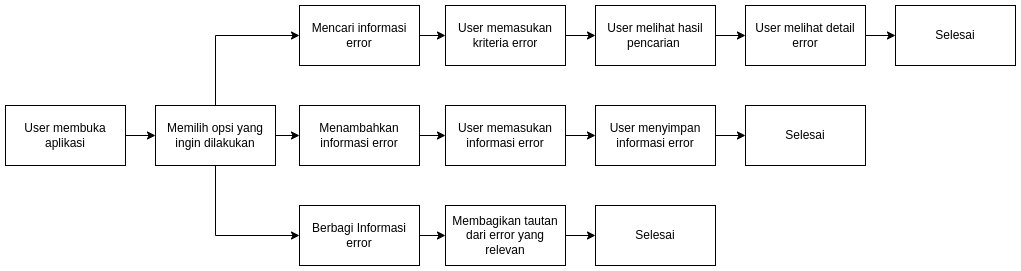

The diagram above was exported from draw.io. Its source (the exported page's mxGraphModel, read from the mxfile embedded in the PNG):
<mxGraphModel dx="880" dy="495" grid="1" gridSize="10" guides="1" tooltips="1" connect="1" arrows="1" fold="1" page="1" pageScale="1" pageWidth="827" pageHeight="1169" math="0" shadow="0">
  <root>
    <mxCell id="0" />
    <mxCell id="1" parent="0" />
    <mxCell id="Yrj-6PwZQPv-MYGoqaYz-13" value="" style="edgeStyle=orthogonalEdgeStyle;rounded=0;orthogonalLoop=1;jettySize=auto;html=1;" parent="1" source="Yrj-6PwZQPv-MYGoqaYz-1" target="Yrj-6PwZQPv-MYGoqaYz-3" edge="1">
      <mxGeometry relative="1" as="geometry" />
    </mxCell>
    <mxCell id="Yrj-6PwZQPv-MYGoqaYz-16" style="edgeStyle=orthogonalEdgeStyle;rounded=0;orthogonalLoop=1;jettySize=auto;html=1;entryX=0;entryY=0.5;entryDx=0;entryDy=0;exitX=0.5;exitY=0;exitDx=0;exitDy=0;" parent="1" source="Yrj-6PwZQPv-MYGoqaYz-1" target="Yrj-6PwZQPv-MYGoqaYz-5" edge="1">
      <mxGeometry relative="1" as="geometry" />
    </mxCell>
    <mxCell id="Yrj-6PwZQPv-MYGoqaYz-17" style="edgeStyle=orthogonalEdgeStyle;rounded=0;orthogonalLoop=1;jettySize=auto;html=1;entryX=0;entryY=0.5;entryDx=0;entryDy=0;exitX=0.5;exitY=1;exitDx=0;exitDy=0;" parent="1" source="Yrj-6PwZQPv-MYGoqaYz-1" target="Yrj-6PwZQPv-MYGoqaYz-2" edge="1">
      <mxGeometry relative="1" as="geometry" />
    </mxCell>
    <mxCell id="Yrj-6PwZQPv-MYGoqaYz-1" value="Memilih opsi yang ingin dilakukan" style="rounded=0;whiteSpace=wrap;html=1;" parent="1" vertex="1">
      <mxGeometry x="150" y="380" width="120" height="60" as="geometry" />
    </mxCell>
    <mxCell id="Yrj-6PwZQPv-MYGoqaYz-18" value="" style="edgeStyle=orthogonalEdgeStyle;rounded=0;orthogonalLoop=1;jettySize=auto;html=1;" parent="1" source="Yrj-6PwZQPv-MYGoqaYz-2" target="Yrj-6PwZQPv-MYGoqaYz-7" edge="1">
      <mxGeometry relative="1" as="geometry" />
    </mxCell>
    <mxCell id="Yrj-6PwZQPv-MYGoqaYz-2" value="Berbagi Informasi error" style="rounded=0;whiteSpace=wrap;html=1;" parent="1" vertex="1">
      <mxGeometry x="294" y="480" width="120" height="60" as="geometry" />
    </mxCell>
    <mxCell id="Yrj-6PwZQPv-MYGoqaYz-14" value="" style="edgeStyle=orthogonalEdgeStyle;rounded=0;orthogonalLoop=1;jettySize=auto;html=1;" parent="1" source="Yrj-6PwZQPv-MYGoqaYz-3" target="Yrj-6PwZQPv-MYGoqaYz-6" edge="1">
      <mxGeometry relative="1" as="geometry" />
    </mxCell>
    <mxCell id="Yrj-6PwZQPv-MYGoqaYz-3" value="Menambahkan informasi error" style="rounded=0;whiteSpace=wrap;html=1;" parent="1" vertex="1">
      <mxGeometry x="294" y="380" width="120" height="60" as="geometry" />
    </mxCell>
    <mxCell id="Yrj-6PwZQPv-MYGoqaYz-12" value="" style="edgeStyle=orthogonalEdgeStyle;rounded=0;orthogonalLoop=1;jettySize=auto;html=1;" parent="1" source="Yrj-6PwZQPv-MYGoqaYz-4" target="Yrj-6PwZQPv-MYGoqaYz-1" edge="1">
      <mxGeometry relative="1" as="geometry" />
    </mxCell>
    <mxCell id="Yrj-6PwZQPv-MYGoqaYz-4" value="User membuka aplikasi" style="rounded=0;whiteSpace=wrap;html=1;" parent="1" vertex="1">
      <mxGeometry y="380" width="120" height="60" as="geometry" />
    </mxCell>
    <mxCell id="Yrj-6PwZQPv-MYGoqaYz-20" value="" style="edgeStyle=orthogonalEdgeStyle;rounded=0;orthogonalLoop=1;jettySize=auto;html=1;" parent="1" source="Yrj-6PwZQPv-MYGoqaYz-5" target="Yrj-6PwZQPv-MYGoqaYz-8" edge="1">
      <mxGeometry relative="1" as="geometry" />
    </mxCell>
    <mxCell id="Yrj-6PwZQPv-MYGoqaYz-5" value="Mencari informasi error" style="rounded=0;whiteSpace=wrap;html=1;" parent="1" vertex="1">
      <mxGeometry x="294" y="280" width="120" height="60" as="geometry" />
    </mxCell>
    <mxCell id="Yrj-6PwZQPv-MYGoqaYz-15" value="" style="edgeStyle=orthogonalEdgeStyle;rounded=0;orthogonalLoop=1;jettySize=auto;html=1;" parent="1" source="Yrj-6PwZQPv-MYGoqaYz-6" target="Yrj-6PwZQPv-MYGoqaYz-10" edge="1">
      <mxGeometry relative="1" as="geometry" />
    </mxCell>
    <mxCell id="Yrj-6PwZQPv-MYGoqaYz-6" value="User memasukan informasi error" style="rounded=0;whiteSpace=wrap;html=1;" parent="1" vertex="1">
      <mxGeometry x="440" y="380" width="120" height="60" as="geometry" />
    </mxCell>
    <mxCell id="Yrj-6PwZQPv-MYGoqaYz-19" value="" style="edgeStyle=orthogonalEdgeStyle;rounded=0;orthogonalLoop=1;jettySize=auto;html=1;" parent="1" source="Yrj-6PwZQPv-MYGoqaYz-7" target="Yrj-6PwZQPv-MYGoqaYz-9" edge="1">
      <mxGeometry relative="1" as="geometry" />
    </mxCell>
    <mxCell id="Yrj-6PwZQPv-MYGoqaYz-7" value="Membagikan tautan dari error yang relevan" style="rounded=0;whiteSpace=wrap;html=1;" parent="1" vertex="1">
      <mxGeometry x="440" y="480" width="120" height="60" as="geometry" />
    </mxCell>
    <mxCell id="Yrj-6PwZQPv-MYGoqaYz-21" value="" style="edgeStyle=orthogonalEdgeStyle;rounded=0;orthogonalLoop=1;jettySize=auto;html=1;" parent="1" source="Yrj-6PwZQPv-MYGoqaYz-8" target="Yrj-6PwZQPv-MYGoqaYz-11" edge="1">
      <mxGeometry relative="1" as="geometry" />
    </mxCell>
    <mxCell id="Yrj-6PwZQPv-MYGoqaYz-8" value="User memasukan kriteria error" style="rounded=0;whiteSpace=wrap;html=1;" parent="1" vertex="1">
      <mxGeometry x="440" y="280" width="120" height="60" as="geometry" />
    </mxCell>
    <mxCell id="Yrj-6PwZQPv-MYGoqaYz-9" value="Selesai" style="rounded=0;whiteSpace=wrap;html=1;" parent="1" vertex="1">
      <mxGeometry x="590" y="480" width="120" height="60" as="geometry" />
    </mxCell>
    <mxCell id="Yrj-6PwZQPv-MYGoqaYz-26" value="" style="edgeStyle=orthogonalEdgeStyle;rounded=0;orthogonalLoop=1;jettySize=auto;html=1;" parent="1" source="Yrj-6PwZQPv-MYGoqaYz-10" target="Yrj-6PwZQPv-MYGoqaYz-24" edge="1">
      <mxGeometry relative="1" as="geometry" />
    </mxCell>
    <mxCell id="Yrj-6PwZQPv-MYGoqaYz-10" value="User menyimpan informasi error" style="rounded=0;whiteSpace=wrap;html=1;" parent="1" vertex="1">
      <mxGeometry x="590" y="380" width="120" height="60" as="geometry" />
    </mxCell>
    <mxCell id="Yrj-6PwZQPv-MYGoqaYz-25" value="" style="edgeStyle=orthogonalEdgeStyle;rounded=0;orthogonalLoop=1;jettySize=auto;html=1;" parent="1" source="Yrj-6PwZQPv-MYGoqaYz-11" target="Yrj-6PwZQPv-MYGoqaYz-22" edge="1">
      <mxGeometry relative="1" as="geometry" />
    </mxCell>
    <mxCell id="Yrj-6PwZQPv-MYGoqaYz-11" value="User melihat hasil pencarian&amp;nbsp;" style="rounded=0;whiteSpace=wrap;html=1;" parent="1" vertex="1">
      <mxGeometry x="590" y="280" width="120" height="60" as="geometry" />
    </mxCell>
    <mxCell id="Yrj-6PwZQPv-MYGoqaYz-27" value="" style="edgeStyle=orthogonalEdgeStyle;rounded=0;orthogonalLoop=1;jettySize=auto;html=1;" parent="1" source="Yrj-6PwZQPv-MYGoqaYz-22" target="Yrj-6PwZQPv-MYGoqaYz-23" edge="1">
      <mxGeometry relative="1" as="geometry" />
    </mxCell>
    <mxCell id="Yrj-6PwZQPv-MYGoqaYz-22" value="User melihat detail error" style="rounded=0;whiteSpace=wrap;html=1;" parent="1" vertex="1">
      <mxGeometry x="740" y="280" width="120" height="60" as="geometry" />
    </mxCell>
    <mxCell id="Yrj-6PwZQPv-MYGoqaYz-23" value="Selesai" style="rounded=0;whiteSpace=wrap;html=1;" parent="1" vertex="1">
      <mxGeometry x="890" y="280" width="120" height="60" as="geometry" />
    </mxCell>
    <mxCell id="Yrj-6PwZQPv-MYGoqaYz-24" value="Selesai" style="rounded=0;whiteSpace=wrap;html=1;" parent="1" vertex="1">
      <mxGeometry x="740" y="380" width="120" height="60" as="geometry" />
    </mxCell>
  </root>
</mxGraphModel>